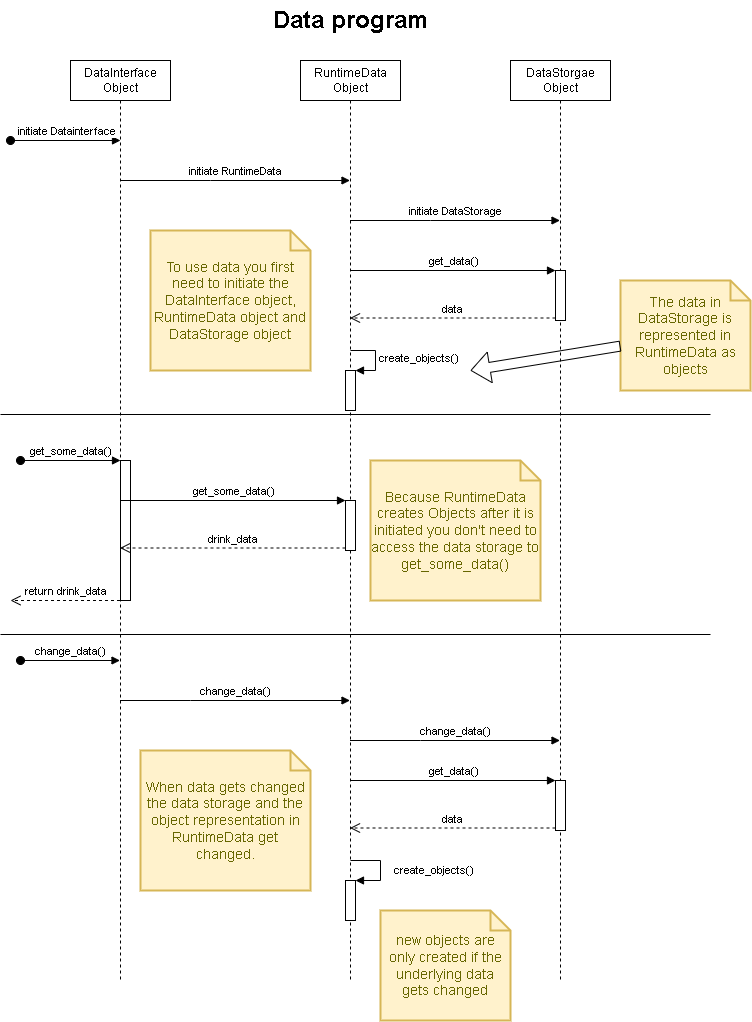

The diagram above was exported from draw.io. Its source (the exported page's mxGraphModel, read from the mxfile embedded in the PNG):
<mxGraphModel dx="1662" dy="857" grid="1" gridSize="10" guides="1" tooltips="1" connect="1" arrows="1" fold="1" page="1" pageScale="1" pageWidth="827" pageHeight="1169" math="0" shadow="0">
  <root>
    <mxCell id="0" />
    <mxCell id="1" parent="0" />
    <mxCell id="YGQxkadw8b-Ek8319zlL-1" value="DataInterface&lt;br&gt;Object" style="shape=umlLifeline;perimeter=lifelinePerimeter;whiteSpace=wrap;html=1;container=1;collapsible=0;recursiveResize=0;outlineConnect=0;" parent="1" vertex="1">
      <mxGeometry x="80" y="80" width="100" height="920" as="geometry" />
    </mxCell>
    <mxCell id="YGQxkadw8b-Ek8319zlL-4" value="get_some_data()" style="html=1;verticalAlign=bottom;startArrow=oval;startFill=1;endArrow=block;startSize=8;rounded=0;" parent="YGQxkadw8b-Ek8319zlL-1" edge="1">
      <mxGeometry width="60" relative="1" as="geometry">
        <mxPoint x="-50" y="400" as="sourcePoint" />
        <mxPoint x="50" y="400" as="targetPoint" />
      </mxGeometry>
    </mxCell>
    <mxCell id="YGQxkadw8b-Ek8319zlL-15" value="" style="html=1;points=[];perimeter=orthogonalPerimeter;" parent="YGQxkadw8b-Ek8319zlL-1" vertex="1">
      <mxGeometry x="50" y="400" width="10" height="140" as="geometry" />
    </mxCell>
    <mxCell id="YGQxkadw8b-Ek8319zlL-2" value="RuntimeData&lt;br&gt;Object" style="shape=umlLifeline;perimeter=lifelinePerimeter;whiteSpace=wrap;html=1;container=1;collapsible=0;recursiveResize=0;outlineConnect=0;" parent="1" vertex="1">
      <mxGeometry x="310" y="80" width="100" height="920" as="geometry" />
    </mxCell>
    <mxCell id="YGQxkadw8b-Ek8319zlL-5" value="" style="html=1;points=[];perimeter=orthogonalPerimeter;" parent="YGQxkadw8b-Ek8319zlL-2" vertex="1">
      <mxGeometry x="45" y="440" width="10" height="50" as="geometry" />
    </mxCell>
    <mxCell id="YGQxkadw8b-Ek8319zlL-25" value="" style="html=1;points=[];perimeter=orthogonalPerimeter;" parent="YGQxkadw8b-Ek8319zlL-2" vertex="1">
      <mxGeometry x="45" y="310" width="10" height="40" as="geometry" />
    </mxCell>
    <mxCell id="YGQxkadw8b-Ek8319zlL-26" value="create_objects()" style="edgeStyle=orthogonalEdgeStyle;html=1;align=left;spacingLeft=2;endArrow=block;rounded=0;entryX=1;entryY=0;" parent="YGQxkadw8b-Ek8319zlL-2" target="YGQxkadw8b-Ek8319zlL-25" edge="1">
      <mxGeometry relative="1" as="geometry">
        <mxPoint x="50" y="290" as="sourcePoint" />
        <Array as="points">
          <mxPoint x="75" y="290" />
          <mxPoint x="75" y="310" />
        </Array>
      </mxGeometry>
    </mxCell>
    <mxCell id="YGQxkadw8b-Ek8319zlL-35" value="" style="html=1;points=[];perimeter=orthogonalPerimeter;" parent="YGQxkadw8b-Ek8319zlL-2" vertex="1">
      <mxGeometry x="45" y="820" width="10" height="40" as="geometry" />
    </mxCell>
    <mxCell id="YGQxkadw8b-Ek8319zlL-36" value="create_objects()" style="edgeStyle=orthogonalEdgeStyle;html=1;align=left;spacingLeft=2;endArrow=block;rounded=0;entryX=1;entryY=0;" parent="YGQxkadw8b-Ek8319zlL-2" target="YGQxkadw8b-Ek8319zlL-35" edge="1">
      <mxGeometry x="0.0667" y="10" relative="1" as="geometry">
        <mxPoint x="50" y="800" as="sourcePoint" />
        <Array as="points">
          <mxPoint x="80" y="800" />
        </Array>
        <mxPoint as="offset" />
      </mxGeometry>
    </mxCell>
    <mxCell id="YGQxkadw8b-Ek8319zlL-3" value="DataStorgae&lt;br&gt;Object" style="shape=umlLifeline;perimeter=lifelinePerimeter;whiteSpace=wrap;html=1;container=1;collapsible=0;recursiveResize=0;outlineConnect=0;" parent="1" vertex="1">
      <mxGeometry x="520" y="80" width="100" height="920" as="geometry" />
    </mxCell>
    <mxCell id="YGQxkadw8b-Ek8319zlL-20" value="" style="html=1;points=[];perimeter=orthogonalPerimeter;" parent="YGQxkadw8b-Ek8319zlL-3" vertex="1">
      <mxGeometry x="45" y="210" width="10" height="50" as="geometry" />
    </mxCell>
    <mxCell id="YGQxkadw8b-Ek8319zlL-30" value="" style="html=1;points=[];perimeter=orthogonalPerimeter;" parent="YGQxkadw8b-Ek8319zlL-3" vertex="1">
      <mxGeometry x="45" y="720" width="10" height="50" as="geometry" />
    </mxCell>
    <mxCell id="YGQxkadw8b-Ek8319zlL-6" value="get_some_data()" style="html=1;verticalAlign=bottom;endArrow=block;entryX=0;entryY=0;rounded=0;" parent="1" target="YGQxkadw8b-Ek8319zlL-5" edge="1">
      <mxGeometry relative="1" as="geometry">
        <mxPoint x="129.5" y="520" as="sourcePoint" />
      </mxGeometry>
    </mxCell>
    <mxCell id="YGQxkadw8b-Ek8319zlL-7" value="drink_data" style="html=1;verticalAlign=bottom;endArrow=open;dashed=1;endSize=8;exitX=0;exitY=0.95;rounded=0;" parent="1" source="YGQxkadw8b-Ek8319zlL-5" edge="1">
      <mxGeometry relative="1" as="geometry">
        <mxPoint x="129.5" y="567.5" as="targetPoint" />
      </mxGeometry>
    </mxCell>
    <mxCell id="YGQxkadw8b-Ek8319zlL-14" value="return drink_data" style="html=1;verticalAlign=bottom;endArrow=open;dashed=1;endSize=8;rounded=0;" parent="1" edge="1">
      <mxGeometry relative="1" as="geometry">
        <mxPoint x="129.5" y="620" as="sourcePoint" />
        <mxPoint x="20" y="620" as="targetPoint" />
      </mxGeometry>
    </mxCell>
    <mxCell id="YGQxkadw8b-Ek8319zlL-17" value="&amp;nbsp;initiate Datainterface" style="html=1;verticalAlign=bottom;startArrow=oval;startFill=1;endArrow=block;startSize=8;rounded=0;" parent="1" edge="1">
      <mxGeometry width="60" relative="1" as="geometry">
        <mxPoint x="20" y="160" as="sourcePoint" />
        <mxPoint x="130" y="160" as="targetPoint" />
      </mxGeometry>
    </mxCell>
    <mxCell id="YGQxkadw8b-Ek8319zlL-18" value="initiate RuntimeData" style="html=1;verticalAlign=bottom;endArrow=block;rounded=0;" parent="1" source="YGQxkadw8b-Ek8319zlL-1" target="YGQxkadw8b-Ek8319zlL-2" edge="1">
      <mxGeometry width="80" relative="1" as="geometry">
        <mxPoint x="430" y="240" as="sourcePoint" />
        <mxPoint x="510" y="240" as="targetPoint" />
        <Array as="points">
          <mxPoint x="220" y="200" />
        </Array>
      </mxGeometry>
    </mxCell>
    <mxCell id="YGQxkadw8b-Ek8319zlL-19" value="initiate DataStorage" style="html=1;verticalAlign=bottom;endArrow=block;rounded=0;" parent="1" source="YGQxkadw8b-Ek8319zlL-2" target="YGQxkadw8b-Ek8319zlL-3" edge="1">
      <mxGeometry width="80" relative="1" as="geometry">
        <mxPoint x="430" y="240" as="sourcePoint" />
        <mxPoint x="510" y="240" as="targetPoint" />
        <Array as="points">
          <mxPoint x="440" y="240" />
        </Array>
      </mxGeometry>
    </mxCell>
    <mxCell id="YGQxkadw8b-Ek8319zlL-21" value="get_data()" style="html=1;verticalAlign=bottom;endArrow=block;entryX=0;entryY=0;rounded=0;" parent="1" source="YGQxkadw8b-Ek8319zlL-2" target="YGQxkadw8b-Ek8319zlL-20" edge="1">
      <mxGeometry relative="1" as="geometry">
        <mxPoint x="365" y="290" as="sourcePoint" />
      </mxGeometry>
    </mxCell>
    <mxCell id="YGQxkadw8b-Ek8319zlL-22" value="data" style="html=1;verticalAlign=bottom;endArrow=open;dashed=1;endSize=8;exitX=0;exitY=0.95;rounded=0;" parent="1" source="YGQxkadw8b-Ek8319zlL-20" target="YGQxkadw8b-Ek8319zlL-2" edge="1">
      <mxGeometry relative="1" as="geometry">
        <mxPoint x="365" y="366" as="targetPoint" />
      </mxGeometry>
    </mxCell>
    <mxCell id="YGQxkadw8b-Ek8319zlL-27" value="change_data()" style="html=1;verticalAlign=bottom;startArrow=oval;startFill=1;endArrow=block;startSize=8;rounded=0;" parent="1" target="YGQxkadw8b-Ek8319zlL-1" edge="1">
      <mxGeometry width="60" relative="1" as="geometry">
        <mxPoint x="30" y="680" as="sourcePoint" />
        <mxPoint x="110" y="680" as="targetPoint" />
      </mxGeometry>
    </mxCell>
    <mxCell id="YGQxkadw8b-Ek8319zlL-28" value="change_data()" style="html=1;verticalAlign=bottom;endArrow=block;rounded=0;" parent="1" source="YGQxkadw8b-Ek8319zlL-1" target="YGQxkadw8b-Ek8319zlL-2" edge="1">
      <mxGeometry width="80" relative="1" as="geometry">
        <mxPoint x="190" y="720" as="sourcePoint" />
        <mxPoint x="270" y="720" as="targetPoint" />
        <Array as="points">
          <mxPoint x="200" y="720" />
        </Array>
      </mxGeometry>
    </mxCell>
    <mxCell id="YGQxkadw8b-Ek8319zlL-29" value="change_data()" style="html=1;verticalAlign=bottom;endArrow=block;rounded=0;" parent="1" source="YGQxkadw8b-Ek8319zlL-2" target="YGQxkadw8b-Ek8319zlL-3" edge="1">
      <mxGeometry width="80" relative="1" as="geometry">
        <mxPoint x="490" y="660" as="sourcePoint" />
        <mxPoint x="570" y="660" as="targetPoint" />
        <Array as="points">
          <mxPoint x="430" y="760" />
        </Array>
      </mxGeometry>
    </mxCell>
    <mxCell id="YGQxkadw8b-Ek8319zlL-31" value="get_data()" style="html=1;verticalAlign=bottom;endArrow=block;entryX=0;entryY=0;rounded=0;" parent="1" source="YGQxkadw8b-Ek8319zlL-2" target="YGQxkadw8b-Ek8319zlL-30" edge="1">
      <mxGeometry relative="1" as="geometry">
        <mxPoint x="495" y="800" as="sourcePoint" />
      </mxGeometry>
    </mxCell>
    <mxCell id="YGQxkadw8b-Ek8319zlL-32" value="data" style="html=1;verticalAlign=bottom;endArrow=open;dashed=1;endSize=8;exitX=0;exitY=0.95;rounded=0;" parent="1" source="YGQxkadw8b-Ek8319zlL-30" target="YGQxkadw8b-Ek8319zlL-2" edge="1">
      <mxGeometry relative="1" as="geometry">
        <mxPoint x="495" y="876" as="targetPoint" />
      </mxGeometry>
    </mxCell>
    <mxCell id="YGQxkadw8b-Ek8319zlL-37" value="" style="line;strokeWidth=1;fillColor=none;align=left;verticalAlign=middle;spacingTop=-1;spacingLeft=3;spacingRight=3;rotatable=0;labelPosition=right;points=[];portConstraint=eastwest;strokeColor=inherit;" parent="1" vertex="1">
      <mxGeometry x="10" y="430" width="710" height="8" as="geometry" />
    </mxCell>
    <mxCell id="YGQxkadw8b-Ek8319zlL-38" value="" style="line;strokeWidth=1;fillColor=none;align=left;verticalAlign=middle;spacingTop=-1;spacingLeft=3;spacingRight=3;rotatable=0;labelPosition=right;points=[];portConstraint=eastwest;strokeColor=inherit;" parent="1" vertex="1">
      <mxGeometry x="10" y="650" width="710" height="8" as="geometry" />
    </mxCell>
    <mxCell id="YGQxkadw8b-Ek8319zlL-39" value="Data program" style="text;strokeColor=none;fillColor=none;html=1;fontSize=24;fontStyle=1;verticalAlign=middle;align=center;" parent="1" vertex="1">
      <mxGeometry x="310" y="20" width="100" height="40" as="geometry" />
    </mxCell>
    <mxCell id="YGQxkadw8b-Ek8319zlL-40" value="To use data you first need to initiate the DataInterface object, RuntimeData object and DataStorage object" style="shape=note;strokeWidth=2;fontSize=14;size=20;whiteSpace=wrap;html=1;fillColor=#fff2cc;strokeColor=#d6b656;fontColor=#666600;" parent="1" vertex="1">
      <mxGeometry x="160" y="250" width="160" height="140" as="geometry" />
    </mxCell>
    <mxCell id="YGQxkadw8b-Ek8319zlL-41" value="Because RuntimeData creates Objects after it is initiated you don't need to access the data storage to get_some_data()" style="shape=note;strokeWidth=2;fontSize=14;size=20;whiteSpace=wrap;html=1;fillColor=#fff2cc;strokeColor=#d6b656;fontColor=#666600;" parent="1" vertex="1">
      <mxGeometry x="380" y="480" width="170" height="140" as="geometry" />
    </mxCell>
    <mxCell id="YGQxkadw8b-Ek8319zlL-42" value="When data gets changed the data storage and the object representation in RuntimeData get changed." style="shape=note;strokeWidth=2;fontSize=14;size=20;whiteSpace=wrap;html=1;fillColor=#fff2cc;strokeColor=#d6b656;fontColor=#666600;" parent="1" vertex="1">
      <mxGeometry x="150" y="770" width="170" height="140" as="geometry" />
    </mxCell>
    <mxCell id="YGQxkadw8b-Ek8319zlL-43" value="new objects are only created if the underlying data gets changed" style="shape=note;strokeWidth=2;fontSize=14;size=20;whiteSpace=wrap;html=1;fillColor=#fff2cc;strokeColor=#d6b656;fontColor=#666600;" parent="1" vertex="1">
      <mxGeometry x="390" y="930" width="130" height="110" as="geometry" />
    </mxCell>
    <mxCell id="YGQxkadw8b-Ek8319zlL-44" value="The data in DataStorage is represented in RuntimeData as objects" style="shape=note;strokeWidth=2;fontSize=14;size=20;whiteSpace=wrap;html=1;fillColor=#fff2cc;strokeColor=#d6b656;fontColor=#666600;" parent="1" vertex="1">
      <mxGeometry x="630" y="300" width="130" height="110" as="geometry" />
    </mxCell>
    <mxCell id="YGQxkadw8b-Ek8319zlL-45" value="" style="shape=flexArrow;endArrow=classic;html=1;rounded=0;" parent="1" source="YGQxkadw8b-Ek8319zlL-44" edge="1">
      <mxGeometry width="50" height="50" relative="1" as="geometry">
        <mxPoint x="500" y="370" as="sourcePoint" />
        <mxPoint x="480" y="390" as="targetPoint" />
      </mxGeometry>
    </mxCell>
  </root>
</mxGraphModel>